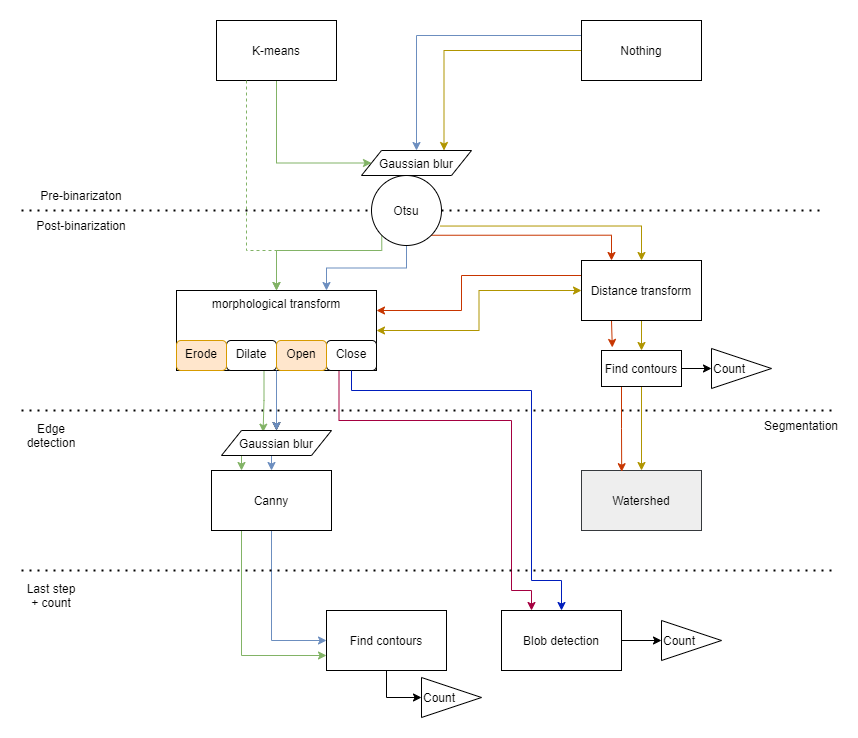

The diagram above was exported from draw.io. Its source (the exported page's mxGraphModel, read from the mxfile embedded in the PNG):
<mxGraphModel dx="1038" dy="649" grid="1" gridSize="10" guides="1" tooltips="1" connect="1" arrows="1" fold="1" page="1" pageScale="1" pageWidth="1169" pageHeight="827" math="0" shadow="0">
  <root>
    <mxCell id="0" />
    <mxCell id="1" parent="0" />
    <mxCell id="MQOUrno5wqUDx6bO3a00-1" style="edgeStyle=orthogonalEdgeStyle;rounded=0;orthogonalLoop=1;jettySize=auto;html=1;exitX=0.5;exitY=1;exitDx=0;exitDy=0;entryX=0;entryY=0.5;entryDx=0;entryDy=0;fillColor=#d5e8d4;strokeColor=#82b366;" parent="1" source="4r4fMnOn3wbrcXdrVWcp-1" target="4r4fMnOn3wbrcXdrVWcp-25" edge="1">
      <mxGeometry relative="1" as="geometry">
        <Array as="points">
          <mxPoint x="335" y="273" />
        </Array>
      </mxGeometry>
    </mxCell>
    <mxCell id="4r4fMnOn3wbrcXdrVWcp-1" value="K-means" style="rounded=0;whiteSpace=wrap;html=1;" parent="1" vertex="1">
      <mxGeometry x="275" y="130" width="120" height="60" as="geometry" />
    </mxCell>
    <mxCell id="4r4fMnOn3wbrcXdrVWcp-2" value="" style="endArrow=none;dashed=1;html=1;dashPattern=1 3;strokeWidth=2;rounded=0;edgeStyle=orthogonalEdgeStyle;startArrow=none;exitX=1;exitY=0.5;exitDx=0;exitDy=0;" parent="1" source="4r4fMnOn3wbrcXdrVWcp-7" edge="1">
      <mxGeometry width="50" height="50" relative="1" as="geometry">
        <mxPoint x="80" y="320" as="sourcePoint" />
        <mxPoint x="880" y="320" as="targetPoint" />
      </mxGeometry>
    </mxCell>
    <mxCell id="4r4fMnOn3wbrcXdrVWcp-3" value="Pre-binarizaton" style="text;html=1;strokeColor=none;fillColor=none;align=center;verticalAlign=middle;whiteSpace=wrap;rounded=0;" parent="1" vertex="1">
      <mxGeometry x="80" y="290" width="120" height="30" as="geometry" />
    </mxCell>
    <mxCell id="4r4fMnOn3wbrcXdrVWcp-4" value="Post-binarization" style="text;html=1;strokeColor=none;fillColor=none;align=center;verticalAlign=middle;whiteSpace=wrap;rounded=0;" parent="1" vertex="1">
      <mxGeometry x="80" y="320" width="120" height="30" as="geometry" />
    </mxCell>
    <mxCell id="4r4fMnOn3wbrcXdrVWcp-32" style="edgeStyle=orthogonalEdgeStyle;rounded=0;orthogonalLoop=1;jettySize=auto;html=1;exitX=0;exitY=0.5;exitDx=0;exitDy=0;entryX=0.75;entryY=0;entryDx=0;entryDy=0;fillColor=#e3c800;strokeColor=#B09500;" parent="1" source="4r4fMnOn3wbrcXdrVWcp-8" target="4r4fMnOn3wbrcXdrVWcp-25" edge="1">
      <mxGeometry relative="1" as="geometry" />
    </mxCell>
    <mxCell id="4r4fMnOn3wbrcXdrVWcp-35" style="edgeStyle=orthogonalEdgeStyle;rounded=0;orthogonalLoop=1;jettySize=auto;html=1;exitX=0;exitY=0.25;exitDx=0;exitDy=0;entryX=0.5;entryY=0;entryDx=0;entryDy=0;fillColor=#dae8fc;strokeColor=#6c8ebf;" parent="1" source="4r4fMnOn3wbrcXdrVWcp-8" target="4r4fMnOn3wbrcXdrVWcp-25" edge="1">
      <mxGeometry relative="1" as="geometry" />
    </mxCell>
    <mxCell id="4r4fMnOn3wbrcXdrVWcp-8" value="Nothing" style="rounded=0;whiteSpace=wrap;html=1;" parent="1" vertex="1">
      <mxGeometry x="640" y="130" width="120" height="60" as="geometry" />
    </mxCell>
    <mxCell id="4r4fMnOn3wbrcXdrVWcp-33" style="edgeStyle=orthogonalEdgeStyle;rounded=0;orthogonalLoop=1;jettySize=auto;html=1;exitX=0.979;exitY=0.722;exitDx=0;exitDy=0;entryX=0.5;entryY=0;entryDx=0;entryDy=0;fillColor=#e3c800;strokeColor=#B09500;exitPerimeter=0;" parent="1" source="4r4fMnOn3wbrcXdrVWcp-7" target="4r4fMnOn3wbrcXdrVWcp-13" edge="1">
      <mxGeometry relative="1" as="geometry" />
    </mxCell>
    <mxCell id="4r4fMnOn3wbrcXdrVWcp-37" style="edgeStyle=orthogonalEdgeStyle;rounded=0;orthogonalLoop=1;jettySize=auto;html=1;exitX=0.5;exitY=1;exitDx=0;exitDy=0;entryX=0.75;entryY=0;entryDx=0;entryDy=0;fillColor=#dae8fc;strokeColor=#6c8ebf;" parent="1" source="4r4fMnOn3wbrcXdrVWcp-7" target="4r4fMnOn3wbrcXdrVWcp-14" edge="1">
      <mxGeometry relative="1" as="geometry" />
    </mxCell>
    <mxCell id="MQOUrno5wqUDx6bO3a00-2" style="edgeStyle=orthogonalEdgeStyle;rounded=0;orthogonalLoop=1;jettySize=auto;html=1;exitX=0.25;exitY=1;exitDx=0;exitDy=0;entryX=0.5;entryY=0;entryDx=0;entryDy=0;fillColor=#d5e8d4;strokeColor=#82b366;dashed=1;" parent="1" source="4r4fMnOn3wbrcXdrVWcp-1" target="4r4fMnOn3wbrcXdrVWcp-14" edge="1">
      <mxGeometry relative="1" as="geometry">
        <Array as="points">
          <mxPoint x="305" y="360" />
          <mxPoint x="335" y="360" />
        </Array>
      </mxGeometry>
    </mxCell>
    <mxCell id="MQOUrno5wqUDx6bO3a00-3" style="edgeStyle=orthogonalEdgeStyle;rounded=0;orthogonalLoop=1;jettySize=auto;html=1;exitX=0;exitY=1;exitDx=0;exitDy=0;entryX=0.5;entryY=0;entryDx=0;entryDy=0;fillColor=#d5e8d4;strokeColor=#82b366;" parent="1" source="4r4fMnOn3wbrcXdrVWcp-7" target="4r4fMnOn3wbrcXdrVWcp-14" edge="1">
      <mxGeometry relative="1" as="geometry">
        <Array as="points">
          <mxPoint x="440" y="360" />
          <mxPoint x="335" y="360" />
        </Array>
      </mxGeometry>
    </mxCell>
    <mxCell id="MQOUrno5wqUDx6bO3a00-28" style="edgeStyle=orthogonalEdgeStyle;rounded=0;orthogonalLoop=1;jettySize=auto;html=1;exitX=1;exitY=1;exitDx=0;exitDy=0;entryX=0.25;entryY=0;entryDx=0;entryDy=0;startArrow=none;startFill=0;fillColor=#fa6800;strokeColor=#C73500;" parent="1" source="4r4fMnOn3wbrcXdrVWcp-7" target="4r4fMnOn3wbrcXdrVWcp-13" edge="1">
      <mxGeometry relative="1" as="geometry" />
    </mxCell>
    <mxCell id="4r4fMnOn3wbrcXdrVWcp-7" value="Otsu" style="ellipse;whiteSpace=wrap;html=1;aspect=fixed;" parent="1" vertex="1">
      <mxGeometry x="430" y="285" width="70" height="70" as="geometry" />
    </mxCell>
    <mxCell id="4r4fMnOn3wbrcXdrVWcp-11" value="" style="endArrow=none;dashed=1;html=1;dashPattern=1 3;strokeWidth=2;rounded=0;edgeStyle=orthogonalEdgeStyle;" parent="1" target="4r4fMnOn3wbrcXdrVWcp-7" edge="1">
      <mxGeometry width="50" height="50" relative="1" as="geometry">
        <mxPoint x="80" y="320" as="sourcePoint" />
        <mxPoint x="880" y="320" as="targetPoint" />
      </mxGeometry>
    </mxCell>
    <mxCell id="MQOUrno5wqUDx6bO3a00-4" style="edgeStyle=orthogonalEdgeStyle;rounded=0;orthogonalLoop=1;jettySize=auto;html=1;exitX=0.5;exitY=1;exitDx=0;exitDy=0;entryX=0;entryY=0.5;entryDx=0;entryDy=0;fillColor=#dae8fc;strokeColor=#6c8ebf;" parent="1" source="4r4fMnOn3wbrcXdrVWcp-12" target="4r4fMnOn3wbrcXdrVWcp-38" edge="1">
      <mxGeometry relative="1" as="geometry" />
    </mxCell>
    <mxCell id="MQOUrno5wqUDx6bO3a00-19" style="edgeStyle=orthogonalEdgeStyle;rounded=0;orthogonalLoop=1;jettySize=auto;html=1;exitX=0.25;exitY=1;exitDx=0;exitDy=0;entryX=0;entryY=0.75;entryDx=0;entryDy=0;startArrow=none;startFill=0;fillColor=#d5e8d4;strokeColor=#82b366;" parent="1" source="4r4fMnOn3wbrcXdrVWcp-12" target="4r4fMnOn3wbrcXdrVWcp-38" edge="1">
      <mxGeometry relative="1" as="geometry" />
    </mxCell>
    <mxCell id="4r4fMnOn3wbrcXdrVWcp-12" value="Canny" style="rounded=0;whiteSpace=wrap;html=1;" parent="1" vertex="1">
      <mxGeometry x="270" y="580" width="120" height="60" as="geometry" />
    </mxCell>
    <mxCell id="4r4fMnOn3wbrcXdrVWcp-31" style="edgeStyle=orthogonalEdgeStyle;rounded=0;orthogonalLoop=1;jettySize=auto;html=1;exitX=0;exitY=0.5;exitDx=0;exitDy=0;entryX=1;entryY=0.5;entryDx=0;entryDy=0;fillColor=#e3c800;strokeColor=#B09500;startArrow=classic;startFill=1;" parent="1" source="4r4fMnOn3wbrcXdrVWcp-13" target="4r4fMnOn3wbrcXdrVWcp-14" edge="1">
      <mxGeometry relative="1" as="geometry" />
    </mxCell>
    <mxCell id="MQOUrno5wqUDx6bO3a00-14" style="edgeStyle=orthogonalEdgeStyle;rounded=0;orthogonalLoop=1;jettySize=auto;html=1;exitX=0.5;exitY=1;exitDx=0;exitDy=0;entryX=0.5;entryY=0;entryDx=0;entryDy=0;fillColor=#e3c800;strokeColor=#B09500;" parent="1" source="4r4fMnOn3wbrcXdrVWcp-13" target="MQOUrno5wqUDx6bO3a00-6" edge="1">
      <mxGeometry relative="1" as="geometry" />
    </mxCell>
    <mxCell id="MQOUrno5wqUDx6bO3a00-32" style="edgeStyle=orthogonalEdgeStyle;rounded=0;orthogonalLoop=1;jettySize=auto;html=1;exitX=0;exitY=0.25;exitDx=0;exitDy=0;entryX=1;entryY=0.25;entryDx=0;entryDy=0;startArrow=none;startFill=0;fillColor=#fa6800;strokeColor=#C73500;" parent="1" source="4r4fMnOn3wbrcXdrVWcp-13" target="4r4fMnOn3wbrcXdrVWcp-14" edge="1">
      <mxGeometry relative="1" as="geometry">
        <Array as="points">
          <mxPoint x="520" y="385" />
          <mxPoint x="520" y="420" />
        </Array>
      </mxGeometry>
    </mxCell>
    <mxCell id="MQOUrno5wqUDx6bO3a00-33" style="edgeStyle=orthogonalEdgeStyle;rounded=0;orthogonalLoop=1;jettySize=auto;html=1;exitX=0.25;exitY=1;exitDx=0;exitDy=0;entryX=0.135;entryY=-0.085;entryDx=0;entryDy=0;entryPerimeter=0;startArrow=none;startFill=0;fillColor=#fa6800;strokeColor=#C73500;" parent="1" source="4r4fMnOn3wbrcXdrVWcp-13" target="MQOUrno5wqUDx6bO3a00-6" edge="1">
      <mxGeometry relative="1" as="geometry" />
    </mxCell>
    <mxCell id="4r4fMnOn3wbrcXdrVWcp-13" value="Distance transform" style="rounded=0;whiteSpace=wrap;html=1;" parent="1" vertex="1">
      <mxGeometry x="640" y="370" width="120" height="60" as="geometry" />
    </mxCell>
    <mxCell id="MQOUrno5wqUDx6bO3a00-26" value="" style="edgeStyle=orthogonalEdgeStyle;rounded=0;orthogonalLoop=1;jettySize=auto;html=1;startArrow=none;startFill=0;" parent="1" source="4r4fMnOn3wbrcXdrVWcp-14" target="4r4fMnOn3wbrcXdrVWcp-26" edge="1">
      <mxGeometry relative="1" as="geometry" />
    </mxCell>
    <mxCell id="4r4fMnOn3wbrcXdrVWcp-14" value="morphological transform" style="rounded=0;whiteSpace=wrap;html=1;verticalAlign=top;" parent="1" vertex="1">
      <mxGeometry x="235" y="400" width="200" height="80" as="geometry" />
    </mxCell>
    <mxCell id="4r4fMnOn3wbrcXdrVWcp-15" value="" style="endArrow=none;dashed=1;html=1;dashPattern=1 3;strokeWidth=2;rounded=0;edgeStyle=orthogonalEdgeStyle;" parent="1" edge="1">
      <mxGeometry width="50" height="50" relative="1" as="geometry">
        <mxPoint x="80" y="520" as="sourcePoint" />
        <mxPoint x="890" y="520" as="targetPoint" />
      </mxGeometry>
    </mxCell>
    <mxCell id="4r4fMnOn3wbrcXdrVWcp-28" style="edgeStyle=orthogonalEdgeStyle;rounded=0;orthogonalLoop=1;jettySize=auto;html=1;exitX=1;exitY=1;exitDx=0;exitDy=0;entryX=0.5;entryY=0;entryDx=0;entryDy=0;fillColor=#dae8fc;strokeColor=#6c8ebf;" parent="1" source="4r4fMnOn3wbrcXdrVWcp-19" target="4r4fMnOn3wbrcXdrVWcp-26" edge="1">
      <mxGeometry relative="1" as="geometry" />
    </mxCell>
    <mxCell id="MQOUrno5wqUDx6bO3a00-16" style="edgeStyle=orthogonalEdgeStyle;rounded=0;orthogonalLoop=1;jettySize=auto;html=1;exitX=0.75;exitY=1;exitDx=0;exitDy=0;entryX=0.378;entryY=0.066;entryDx=0;entryDy=0;entryPerimeter=0;startArrow=none;startFill=0;fillColor=#d5e8d4;strokeColor=#82b366;" parent="1" source="4r4fMnOn3wbrcXdrVWcp-19" target="4r4fMnOn3wbrcXdrVWcp-26" edge="1">
      <mxGeometry relative="1" as="geometry" />
    </mxCell>
    <mxCell id="4r4fMnOn3wbrcXdrVWcp-19" value="Dilate" style="rounded=1;whiteSpace=wrap;html=1;verticalAlign=top;" parent="1" vertex="1">
      <mxGeometry x="285" y="450" width="50" height="30" as="geometry" />
    </mxCell>
    <mxCell id="MQOUrno5wqUDx6bO3a00-27" style="edgeStyle=orthogonalEdgeStyle;rounded=0;orthogonalLoop=1;jettySize=auto;html=1;exitX=0.25;exitY=1;exitDx=0;exitDy=0;entryX=0.25;entryY=0;entryDx=0;entryDy=0;startArrow=none;startFill=0;fillColor=#d80073;strokeColor=#A50040;" parent="1" source="4r4fMnOn3wbrcXdrVWcp-22" target="4r4fMnOn3wbrcXdrVWcp-24" edge="1">
      <mxGeometry relative="1" as="geometry">
        <Array as="points">
          <mxPoint x="397" y="530" />
          <mxPoint x="570" y="530" />
          <mxPoint x="570" y="700" />
          <mxPoint x="590" y="700" />
        </Array>
      </mxGeometry>
    </mxCell>
    <mxCell id="4r4fMnOn3wbrcXdrVWcp-22" value="Close" style="rounded=1;whiteSpace=wrap;html=1;verticalAlign=top;" parent="1" vertex="1">
      <mxGeometry x="385" y="450" width="50" height="30" as="geometry" />
    </mxCell>
    <mxCell id="4r4fMnOn3wbrcXdrVWcp-23" value="Watershed&lt;span style=&quot;color: rgba(0 , 0 , 0 , 0) ; font-family: monospace ; font-size: 0px&quot;&gt;%3CmxGraphModel%3E%3Croot%3E%3CmxCell%20id%3D%220%22%2F%3E%3CmxCell%20id%3D%221%22%20parent%3D%220%22%2F%3E%3CmxCell%20id%3D%222%22%20value%3D%22Canny%22%20style%3D%22rounded%3D0%3BwhiteSpace%3Dwrap%3Bhtml%3D1%3B%22%20vertex%3D%221%22%20parent%3D%221%22%3E%3CmxGeometry%20x%3D%22280%22%20y%3D%22560%22%20width%3D%22120%22%20height%3D%2260%22%20as%3D%22geometry%22%2F%3E%3C%2FmxCell%3E%3C%2Froot%3E%3C%2FmxGraphModel%3E&lt;/span&gt;" style="rounded=0;whiteSpace=wrap;html=1;fillColor=#eeeeee;strokeColor=#36393d;" parent="1" vertex="1">
      <mxGeometry x="640" y="580" width="120" height="60" as="geometry" />
    </mxCell>
    <mxCell id="MQOUrno5wqUDx6bO3a00-11" style="edgeStyle=orthogonalEdgeStyle;rounded=0;orthogonalLoop=1;jettySize=auto;html=1;exitX=1;exitY=0.5;exitDx=0;exitDy=0;entryX=0;entryY=0.5;entryDx=0;entryDy=0;" parent="1" source="4r4fMnOn3wbrcXdrVWcp-24" target="MQOUrno5wqUDx6bO3a00-10" edge="1">
      <mxGeometry relative="1" as="geometry" />
    </mxCell>
    <mxCell id="4r4fMnOn3wbrcXdrVWcp-24" value="Blob detection" style="rounded=0;whiteSpace=wrap;html=1;" parent="1" vertex="1">
      <mxGeometry x="560" y="720" width="120" height="60" as="geometry" />
    </mxCell>
    <mxCell id="4r4fMnOn3wbrcXdrVWcp-25" value="Gaussian blur" style="shape=parallelogram;perimeter=parallelogramPerimeter;whiteSpace=wrap;html=1;fixedSize=1;verticalAlign=top;" parent="1" vertex="1">
      <mxGeometry x="420" y="260" width="110" height="25" as="geometry" />
    </mxCell>
    <mxCell id="4r4fMnOn3wbrcXdrVWcp-27" style="edgeStyle=orthogonalEdgeStyle;rounded=0;orthogonalLoop=1;jettySize=auto;html=1;exitX=0.5;exitY=1;exitDx=0;exitDy=0;entryX=0.5;entryY=0;entryDx=0;entryDy=0;fillColor=#dae8fc;strokeColor=#6c8ebf;" parent="1" source="4r4fMnOn3wbrcXdrVWcp-26" target="4r4fMnOn3wbrcXdrVWcp-12" edge="1">
      <mxGeometry relative="1" as="geometry" />
    </mxCell>
    <mxCell id="MQOUrno5wqUDx6bO3a00-18" style="edgeStyle=orthogonalEdgeStyle;rounded=0;orthogonalLoop=1;jettySize=auto;html=1;exitX=0.25;exitY=1;exitDx=0;exitDy=0;entryX=0.25;entryY=0;entryDx=0;entryDy=0;startArrow=none;startFill=0;fillColor=#d5e8d4;strokeColor=#82b366;" parent="1" source="4r4fMnOn3wbrcXdrVWcp-26" target="4r4fMnOn3wbrcXdrVWcp-12" edge="1">
      <mxGeometry relative="1" as="geometry" />
    </mxCell>
    <mxCell id="4r4fMnOn3wbrcXdrVWcp-26" value="Gaussian blur" style="shape=parallelogram;perimeter=parallelogramPerimeter;whiteSpace=wrap;html=1;fixedSize=1;verticalAlign=top;" parent="1" vertex="1">
      <mxGeometry x="280" y="540" width="110" height="25" as="geometry" />
    </mxCell>
    <mxCell id="MQOUrno5wqUDx6bO3a00-13" style="edgeStyle=orthogonalEdgeStyle;rounded=0;orthogonalLoop=1;jettySize=auto;html=1;exitX=0.5;exitY=1;exitDx=0;exitDy=0;entryX=0;entryY=0.5;entryDx=0;entryDy=0;" parent="1" source="4r4fMnOn3wbrcXdrVWcp-38" target="MQOUrno5wqUDx6bO3a00-12" edge="1">
      <mxGeometry relative="1" as="geometry" />
    </mxCell>
    <mxCell id="4r4fMnOn3wbrcXdrVWcp-38" value="Find contours" style="rounded=0;whiteSpace=wrap;html=1;verticalAlign=middle;" parent="1" vertex="1">
      <mxGeometry x="385" y="720" width="120" height="60" as="geometry" />
    </mxCell>
    <mxCell id="4r4fMnOn3wbrcXdrVWcp-45" value="" style="endArrow=none;dashed=1;html=1;dashPattern=1 3;strokeWidth=2;rounded=0;edgeStyle=orthogonalEdgeStyle;" parent="1" edge="1">
      <mxGeometry width="50" height="50" relative="1" as="geometry">
        <mxPoint x="80" y="680" as="sourcePoint" />
        <mxPoint x="890" y="680" as="targetPoint" />
      </mxGeometry>
    </mxCell>
    <mxCell id="4r4fMnOn3wbrcXdrVWcp-46" value="Edge detection" style="text;html=1;strokeColor=none;fillColor=none;align=center;verticalAlign=middle;whiteSpace=wrap;rounded=0;" parent="1" vertex="1">
      <mxGeometry x="80" y="530" width="60" height="30" as="geometry" />
    </mxCell>
    <mxCell id="4r4fMnOn3wbrcXdrVWcp-48" value="Segmentation" style="text;html=1;strokeColor=none;fillColor=none;align=center;verticalAlign=middle;whiteSpace=wrap;rounded=0;" parent="1" vertex="1">
      <mxGeometry x="830" y="520" width="60" height="30" as="geometry" />
    </mxCell>
    <mxCell id="4r4fMnOn3wbrcXdrVWcp-49" value="Last step + count" style="text;html=1;strokeColor=none;fillColor=none;align=center;verticalAlign=middle;whiteSpace=wrap;rounded=0;" parent="1" vertex="1">
      <mxGeometry x="80" y="690" width="60" height="30" as="geometry" />
    </mxCell>
    <mxCell id="4r4fMnOn3wbrcXdrVWcp-18" value="Erode" style="rounded=1;whiteSpace=wrap;html=1;verticalAlign=top;fillColor=#ffe6cc;strokeColor=#d79b00;" parent="1" vertex="1">
      <mxGeometry x="235" y="450" width="50" height="30" as="geometry" />
    </mxCell>
    <mxCell id="MQOUrno5wqUDx6bO3a00-20" style="edgeStyle=orthogonalEdgeStyle;rounded=0;orthogonalLoop=1;jettySize=auto;html=1;exitX=0.5;exitY=1;exitDx=0;exitDy=0;entryX=0.5;entryY=0;entryDx=0;entryDy=0;startArrow=none;startFill=0;fillColor=#0050ef;strokeColor=#001DBC;" parent="1" source="4r4fMnOn3wbrcXdrVWcp-22" target="4r4fMnOn3wbrcXdrVWcp-24" edge="1">
      <mxGeometry relative="1" as="geometry">
        <Array as="points">
          <mxPoint x="410" y="500" />
          <mxPoint x="590" y="500" />
          <mxPoint x="590" y="690" />
          <mxPoint x="620" y="690" />
        </Array>
      </mxGeometry>
    </mxCell>
    <mxCell id="4r4fMnOn3wbrcXdrVWcp-20" value="Open" style="rounded=1;whiteSpace=wrap;html=1;verticalAlign=top;fillColor=#ffe6cc;strokeColor=#d79b00;" parent="1" vertex="1">
      <mxGeometry x="335" y="450" width="50" height="30" as="geometry" />
    </mxCell>
    <mxCell id="MQOUrno5wqUDx6bO3a00-7" style="edgeStyle=orthogonalEdgeStyle;rounded=0;orthogonalLoop=1;jettySize=auto;html=1;exitX=0.5;exitY=1;exitDx=0;exitDy=0;entryX=0.5;entryY=0;entryDx=0;entryDy=0;fillColor=#e3c800;strokeColor=#B09500;" parent="1" source="MQOUrno5wqUDx6bO3a00-6" target="4r4fMnOn3wbrcXdrVWcp-23" edge="1">
      <mxGeometry relative="1" as="geometry" />
    </mxCell>
    <mxCell id="MQOUrno5wqUDx6bO3a00-9" style="edgeStyle=orthogonalEdgeStyle;rounded=0;orthogonalLoop=1;jettySize=auto;html=1;exitX=1;exitY=0.5;exitDx=0;exitDy=0;entryX=0;entryY=0.5;entryDx=0;entryDy=0;" parent="1" source="MQOUrno5wqUDx6bO3a00-6" target="MQOUrno5wqUDx6bO3a00-8" edge="1">
      <mxGeometry relative="1" as="geometry" />
    </mxCell>
    <mxCell id="MQOUrno5wqUDx6bO3a00-34" style="edgeStyle=orthogonalEdgeStyle;rounded=0;orthogonalLoop=1;jettySize=auto;html=1;exitX=0.25;exitY=1;exitDx=0;exitDy=0;entryX=0.335;entryY=0.02;entryDx=0;entryDy=0;entryPerimeter=0;startArrow=none;startFill=0;fillColor=#fa6800;strokeColor=#C73500;" parent="1" source="MQOUrno5wqUDx6bO3a00-6" target="4r4fMnOn3wbrcXdrVWcp-23" edge="1">
      <mxGeometry relative="1" as="geometry" />
    </mxCell>
    <mxCell id="MQOUrno5wqUDx6bO3a00-6" value="Find contours" style="rounded=0;whiteSpace=wrap;html=1;verticalAlign=middle;" parent="1" vertex="1">
      <mxGeometry x="660" y="460" width="80" height="36" as="geometry" />
    </mxCell>
    <mxCell id="MQOUrno5wqUDx6bO3a00-8" value="Count" style="triangle;whiteSpace=wrap;html=1;align=left;" parent="1" vertex="1">
      <mxGeometry x="770" y="458" width="60" height="40" as="geometry" />
    </mxCell>
    <mxCell id="MQOUrno5wqUDx6bO3a00-10" value="Count" style="triangle;whiteSpace=wrap;html=1;verticalAlign=middle;align=left;" parent="1" vertex="1">
      <mxGeometry x="720" y="730" width="60" height="40" as="geometry" />
    </mxCell>
    <mxCell id="MQOUrno5wqUDx6bO3a00-12" value="Count" style="triangle;whiteSpace=wrap;html=1;align=left;" parent="1" vertex="1">
      <mxGeometry x="480" y="787" width="60" height="40" as="geometry" />
    </mxCell>
  </root>
</mxGraphModel>